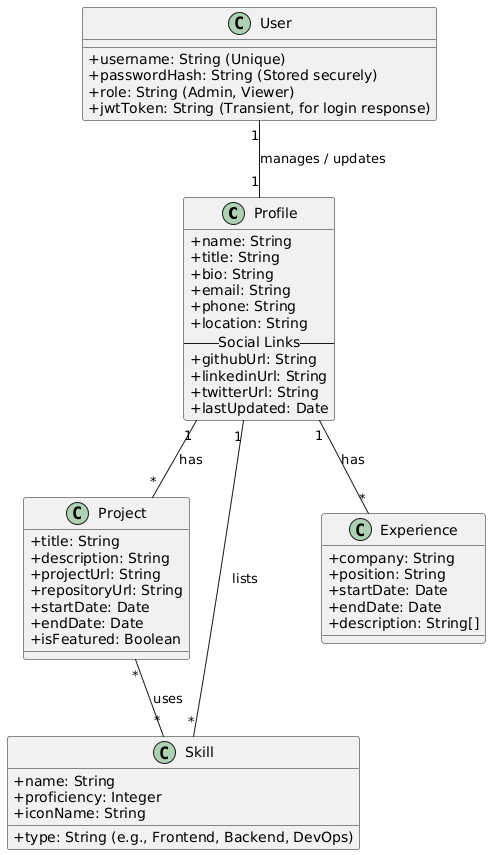

The diagram above was rendered by PlantUML. Its source (embedded in the PNG):
@startuml
skinparam ClassAttributeIconSize 0

' ----------------- Entités Principales -----------------

class Profile {
  + name: String
  + title: String
  + bio: String
  + email: String
  + phone: String
  + location: String
  -- Social Links --
  + githubUrl: String
  + linkedinUrl: String
  + twitterUrl: String
  + lastUpdated: Date
}

class Project {
  + title: String
  + description: String
  + projectUrl: String
  + repositoryUrl: String
  + startDate: Date
  + endDate: Date
  + isFeatured: Boolean
}

class Skill {
  + name: String
  + proficiency: Integer
  + type: String (e.g., Frontend, Backend, DevOps)
  + iconName: String
}

class Experience {
  + company: String
  + position: String
  + startDate: Date
  + endDate: Date
  + description: String[]
}

' ----------------- Entité Sécurité/Admin -----------------

class User {
  + username: String (Unique)
  + passwordHash: String (Stored securely)
  + role: String (Admin, Viewer)
  + jwtToken: String (Transient, for login response)
}

' ----------------- Relations -----------------

' Un profil a plusieurs expériences
Profile "1" -- "*" Experience : has

' Un profil a plusieurs projets
Profile "1" -- "*" Project : has

' Un projet utilise plusieurs compétences
Project "*" -- "*" Skill : uses

' Le profil est la source d'un ensemble de compétences
Profile "1" -- "*" Skill : lists

' L'utilisateur (Admin) gère le profil et tout son contenu
User "1" -- "1" Profile : manages / updates
@enduml